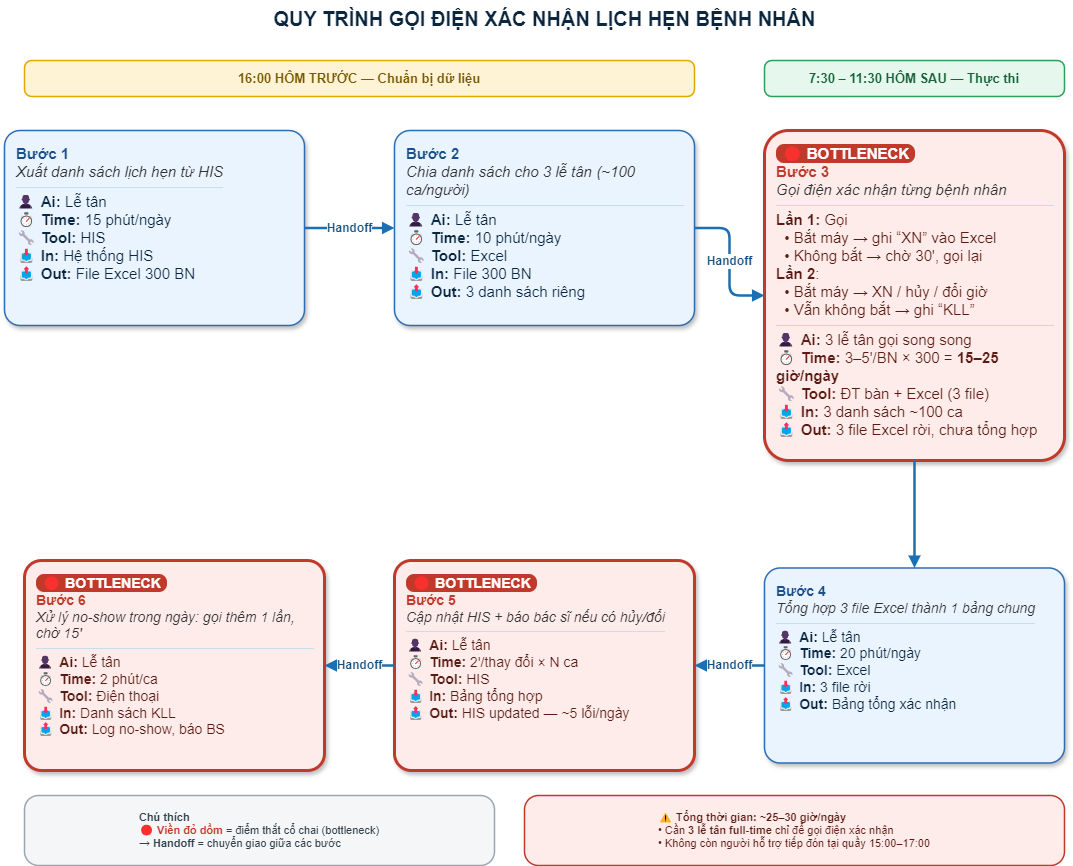

The diagram above was exported from draw.io. Its source (the exported page's mxGraphModel, read from the mxfile embedded in the PNG):
<mxGraphModel dx="1219" dy="713" grid="1" gridSize="10" guides="1" tooltips="1" connect="1" arrows="1" fold="1" page="1" pageScale="1" pageWidth="1169" pageHeight="960" math="0" shadow="0">
  <root>
    <mxCell id="0" />
    <mxCell id="1" parent="0" />
    <mxCell id="title" value="QUY TRÌNH GỌI ĐIỆN XÁC NHẬN LỊCH HẸN BỆNH NHÂN" style="text;html=1;align=center;fontSize=20;fontStyle=1;fontColor=#0B2740;" parent="1" vertex="1">
      <mxGeometry x="60" y="40" width="1040" height="40" as="geometry" />
    </mxCell>
    <mxCell id="n1" value="16:00 HÔM TRƯỚC — Chuẩn bị dữ liệu" style="rounded=1;arcSize=20;whiteSpace=wrap;html=1;fillColor=#FFF3D6;strokeColor=#E0A800;strokeWidth=1.5;fontColor=#7A5C00;fontStyle=1;fontSize=13;" parent="1" vertex="1">
      <mxGeometry x="60" y="100" width="670" height="36" as="geometry" />
    </mxCell>
    <mxCell id="n2" value="7:30 – 11:30 HÔM SAU — Thực thi" style="rounded=1;arcSize=20;whiteSpace=wrap;html=1;fillColor=#E6F7EE;strokeColor=#2E9E5B;strokeWidth=1.5;fontColor=#176338;fontStyle=1;fontSize=13;" parent="1" vertex="1">
      <mxGeometry x="800" y="100" width="300" height="36" as="geometry" />
    </mxCell>
    <mxCell id="n3" value="&lt;font style=&quot;font-size: 15px;&quot;&gt;&lt;b style=&quot;color: rgb(27, 79, 138);&quot;&gt;Bước 1&lt;/b&gt;&lt;br&gt;&lt;span style=&quot;color: rgb(51, 51, 51);&quot;&gt;&lt;i&gt;Xuất danh sách lịch hẹn từ HIS&lt;/i&gt;&lt;/span&gt;&lt;/font&gt;&lt;hr style=&quot;border-right: none; border-bottom: none; border-left: none; border-image: initial; border-top: 1px solid rgb(199, 221, 240); margin: 6px 0px 5px; font-size: 15px;&quot;&gt;&lt;font style=&quot;font-size: 15px;&quot;&gt;👤&amp;nbsp;&lt;b style=&quot;&quot;&gt;Ai:&lt;/b&gt; Lễ tân&lt;br&gt;⏱&amp;nbsp;&lt;b style=&quot;&quot;&gt;Time:&lt;/b&gt; 15 phút/ngày&lt;br&gt;🔧&amp;nbsp;&lt;b style=&quot;&quot;&gt;Tool:&lt;/b&gt; HIS&lt;br&gt;📥&amp;nbsp;&lt;b style=&quot;&quot;&gt;In:&lt;/b&gt; Hệ thống HIS&lt;br&gt;📤&amp;nbsp;&lt;b style=&quot;&quot;&gt;Out:&lt;/b&gt; File Excel 300 BN&lt;/font&gt;" style="rounded=1;arcSize=8;whiteSpace=wrap;html=1;fillColor=#EAF4FF;strokeColor=#2E6DB4;strokeWidth=1.5;align=left;verticalAlign=top;spacingLeft=10;spacingRight=10;spacingTop=8;fontColor=#0B2740;shadow=1;" parent="1" vertex="1">
      <mxGeometry x="40" y="170" width="300" height="195" as="geometry" />
    </mxCell>
    <mxCell id="n4" value="&lt;font style=&quot;font-size: 15px;&quot;&gt;&lt;b style=&quot;color: rgb(27, 79, 138);&quot;&gt;Bước 2&lt;/b&gt;&lt;br&gt;&lt;span style=&quot;color: rgb(51, 51, 51);&quot;&gt;&lt;i&gt;Chia danh sách cho 3 lễ tân (~100 ca/người)&lt;/i&gt;&lt;/span&gt;&lt;/font&gt;&lt;hr style=&quot;border-right: none; border-bottom: none; border-left: none; border-image: initial; border-top: 1px solid rgb(199, 221, 240); margin: 6px 0px 5px; font-size: 15px;&quot;&gt;&lt;font style=&quot;font-size: 15px;&quot;&gt;👤&amp;nbsp;&lt;b style=&quot;&quot;&gt;Ai:&lt;/b&gt; Lễ tân&lt;br&gt;⏱&amp;nbsp;&lt;b style=&quot;&quot;&gt;Time:&lt;/b&gt; 10 phút/ngày&lt;br&gt;🔧&amp;nbsp;&lt;b style=&quot;&quot;&gt;Tool:&lt;/b&gt; Excel&lt;br&gt;📥&amp;nbsp;&lt;b style=&quot;&quot;&gt;In:&lt;/b&gt; File 300 BN&lt;br&gt;📤&amp;nbsp;&lt;b style=&quot;&quot;&gt;Out:&lt;/b&gt; 3 danh sách riêng&lt;/font&gt;" style="rounded=1;arcSize=8;whiteSpace=wrap;html=1;fillColor=#EAF4FF;strokeColor=#2E6DB4;strokeWidth=1.5;align=left;verticalAlign=top;spacingLeft=10;spacingRight=10;spacingTop=8;fontColor=#0B2740;shadow=1;" parent="1" vertex="1">
      <mxGeometry x="430" y="170" width="300" height="195" as="geometry" />
    </mxCell>
    <mxCell id="n5" value="&lt;font style=&quot;font-size: 15px;&quot;&gt;&lt;span style=&quot;background: rgb(192, 57, 43); color: rgb(255, 255, 255); padding: 1px 6px; border-radius: 8px; font-weight: bold;&quot;&gt;🔴 BOTTLENECK&lt;/span&gt;&lt;br&gt;&lt;b style=&quot;color: rgb(192, 57, 43);&quot;&gt;Bước 3&lt;/b&gt;&lt;br&gt;&lt;span style=&quot;color: rgb(51, 51, 51);&quot;&gt;&lt;i&gt;Gọi điện xác nhận từng bệnh nhân&lt;/i&gt;&lt;/span&gt;&lt;/font&gt;&lt;hr style=&quot;border-right: none; border-bottom: none; border-left: none; border-image: initial; border-top: 1px solid rgb(199, 221, 240); margin: 6px 0px 5px; font-size: 15px;&quot;&gt;&lt;font style=&quot;font-size: 15px;&quot;&gt;&lt;b&gt;Lần 1:&lt;/b&gt; Gọi&amp;nbsp;&lt;br&gt;&amp;nbsp;&amp;nbsp;• Bắt máy → ghi “XN” vào Excel&lt;br&gt;&amp;nbsp;&amp;nbsp;• Không bắt → chờ 30', gọi lại&lt;br&gt;&lt;b&gt;Lần 2&lt;/b&gt;:&lt;br&gt;&amp;nbsp;&amp;nbsp;• Bắt máy → XN / hủy / đổi giờ&lt;br&gt;&amp;nbsp;&amp;nbsp;• Vẫn không bắt → ghi “KLL”&lt;/font&gt;&lt;hr style=&quot;border-right: none; border-bottom: none; border-left: none; border-image: initial; border-top: 1px solid rgb(238, 202, 196); margin: 6px 0px 5px; font-size: 15px;&quot;&gt;&lt;font style=&quot;font-size: 15px;&quot;&gt;👤&amp;nbsp;&lt;b style=&quot;&quot;&gt;Ai:&lt;/b&gt; 3 lễ tân gọi song song&lt;br&gt;⏱&amp;nbsp;&lt;b style=&quot;&quot;&gt;Time:&lt;/b&gt; 3–5'/BN × 300 = &lt;b style=&quot;&quot;&gt;15–25 giờ/ngày&lt;/b&gt;&lt;br&gt;🔧&amp;nbsp;&lt;b style=&quot;&quot;&gt;Tool:&lt;/b&gt; ĐT bàn + Excel (3 file)&lt;br&gt;📥&amp;nbsp;&lt;b style=&quot;&quot;&gt;In:&lt;/b&gt; 3 danh sách ~100 ca&lt;br&gt;📤&amp;nbsp;&lt;b style=&quot;&quot;&gt;Out:&lt;/b&gt; 3 file Excel rời, chưa tổng hợp&lt;/font&gt;" style="rounded=1;arcSize=8;whiteSpace=wrap;html=1;fillColor=#FDECEA;strokeColor=#C0392B;strokeWidth=3;align=left;verticalAlign=top;spacingLeft=10;spacingRight=10;spacingTop=8;fontColor=#5B1A12;shadow=1;" parent="1" vertex="1">
      <mxGeometry x="800" y="170" width="300" height="330" as="geometry" />
    </mxCell>
    <mxCell id="n6" value="&lt;font style=&quot;font-size: 14px;&quot;&gt;&lt;b style=&quot;color: rgb(27, 79, 138);&quot;&gt;Bước 4&lt;/b&gt;&lt;br&gt;&lt;span style=&quot;color: rgb(51, 51, 51);&quot;&gt;&lt;i&gt;Tổng hợp 3 file Excel thành 1 bảng chung&lt;/i&gt;&lt;/span&gt;&lt;/font&gt;&lt;hr style=&quot;border-right: none; border-bottom: none; border-left: none; border-image: initial; border-top: 1px solid rgb(199, 221, 240); margin: 6px 0px 5px; font-size: 14px;&quot;&gt;&lt;font style=&quot;font-size: 14px;&quot;&gt;👤&amp;nbsp;&lt;b&gt;Ai:&lt;/b&gt; Lễ tân&lt;br&gt;⏱&amp;nbsp;&lt;b&gt;Time:&lt;/b&gt; 20 phút/ngày&lt;br&gt;🔧&amp;nbsp;&lt;b&gt;Tool:&lt;/b&gt; Excel&lt;br&gt;📥&amp;nbsp;&lt;b&gt;In:&lt;/b&gt; 3 file rời&lt;br&gt;📤&amp;nbsp;&lt;b style=&quot;&quot;&gt;Out:&lt;/b&gt; Bảng tổng xác nhận&lt;/font&gt;" style="rounded=1;arcSize=8;whiteSpace=wrap;html=1;fillColor=#EAF4FF;strokeColor=#2E6DB4;strokeWidth=1.5;align=left;verticalAlign=top;spacingLeft=10;spacingRight=10;spacingTop=8;fontColor=#0B2740;shadow=1;" parent="1" vertex="1">
      <mxGeometry x="800" y="607.5" width="300" height="195" as="geometry" />
    </mxCell>
    <mxCell id="n7" value="&lt;font style=&quot;font-size: 14px;&quot;&gt;&lt;span style=&quot;background: rgb(192, 57, 43); color: rgb(255, 255, 255); padding: 1px 6px; border-radius: 8px; font-weight: bold;&quot;&gt;🔴 BOTTLENECK&lt;/span&gt;&lt;br&gt;&lt;b style=&quot;color: rgb(192, 57, 43);&quot;&gt;Bước 5&lt;/b&gt;&lt;br&gt;&lt;span style=&quot;color: rgb(51, 51, 51);&quot;&gt;&lt;i&gt;Cập nhật HIS + báo bác sĩ nếu có hủy/đổi&lt;/i&gt;&lt;/span&gt;&lt;/font&gt;&lt;hr style=&quot;border-right: none; border-bottom: none; border-left: none; border-image: initial; border-top: 1px solid rgb(199, 221, 240); margin: 6px 0px 5px; font-size: 14px;&quot;&gt;&lt;font style=&quot;font-size: 14px;&quot;&gt;👤&amp;nbsp;&lt;b style=&quot;&quot;&gt;Ai:&lt;/b&gt; Lễ tân&lt;br&gt;⏱&amp;nbsp;&lt;b style=&quot;&quot;&gt;Time:&lt;/b&gt; 2'/thay đổi × N ca&lt;br&gt;🔧&amp;nbsp;&lt;b style=&quot;&quot;&gt;Tool:&lt;/b&gt; HIS&lt;br&gt;📥&amp;nbsp;&lt;b style=&quot;&quot;&gt;In:&lt;/b&gt; Bảng tổng hợp&lt;br&gt;📤&amp;nbsp;&lt;b style=&quot;&quot;&gt;Out:&lt;/b&gt; HIS updated — ~5 lỗi/ngày&lt;/font&gt;" style="rounded=1;arcSize=8;whiteSpace=wrap;html=1;fillColor=#FDECEA;strokeColor=#C0392B;strokeWidth=3;align=left;verticalAlign=top;spacingLeft=10;spacingRight=10;spacingTop=8;fontColor=#5B1A12;shadow=1;" parent="1" vertex="1">
      <mxGeometry x="430" y="600" width="300" height="210" as="geometry" />
    </mxCell>
    <mxCell id="n8" value="&lt;font style=&quot;font-size: 14px;&quot;&gt;&lt;span style=&quot;background: rgb(192, 57, 43); color: rgb(255, 255, 255); padding: 1px 6px; border-radius: 8px; font-weight: bold;&quot;&gt;🔴 BOTTLENECK&lt;/span&gt;&lt;br&gt;&lt;b style=&quot;color: rgb(192, 57, 43);&quot;&gt;Bước 6&lt;/b&gt;&lt;br&gt;&lt;span style=&quot;color: rgb(51, 51, 51);&quot;&gt;&lt;i&gt;Xử lý no-show trong ngày: gọi thêm 1 lần, chờ 15'&lt;/i&gt;&lt;/span&gt;&lt;/font&gt;&lt;hr style=&quot;border-right: none; border-bottom: none; border-left: none; border-image: initial; border-top: 1px solid rgb(199, 221, 240); margin: 6px 0px 5px; font-size: 14px;&quot;&gt;&lt;font style=&quot;font-size: 14px;&quot;&gt;👤&amp;nbsp;&lt;b style=&quot;&quot;&gt;Ai:&lt;/b&gt; Lễ tân&lt;br&gt;⏱&amp;nbsp;&lt;b style=&quot;&quot;&gt;Time:&lt;/b&gt; 2 phút/ca&lt;br&gt;🔧&amp;nbsp;&lt;b style=&quot;&quot;&gt;Tool:&lt;/b&gt; Điện thoại&lt;br&gt;📥&amp;nbsp;&lt;b style=&quot;&quot;&gt;In:&lt;/b&gt; Danh sách KLL&lt;br&gt;📤&amp;nbsp;&lt;b style=&quot;&quot;&gt;Out:&lt;/b&gt; Log no-show, báo BS&lt;/font&gt;" style="rounded=1;arcSize=8;whiteSpace=wrap;html=1;fillColor=#FDECEA;strokeColor=#C0392B;strokeWidth=3;align=left;verticalAlign=top;spacingLeft=10;spacingRight=10;spacingTop=8;fontColor=#5B1A12;shadow=1;" parent="1" vertex="1">
      <mxGeometry x="60" y="600" width="300" height="210" as="geometry" />
    </mxCell>
    <mxCell id="n9" value="Handoff" style="edgeStyle=orthogonalEdgeStyle;rounded=1;html=1;strokeColor=#1B6FB3;strokeWidth=2.5;fontColor=#13507f;fontStyle=1;fontSize=12;endArrow=block;endFill=1;startArrow=none;" parent="1" source="n3" target="n4" edge="1">
      <mxGeometry relative="1" as="geometry" />
    </mxCell>
    <mxCell id="n10" value="Handoff" style="edgeStyle=orthogonalEdgeStyle;rounded=1;html=1;strokeColor=#1B6FB3;strokeWidth=2.5;fontColor=#13507f;fontStyle=1;fontSize=12;endArrow=block;endFill=1;startArrow=none;" parent="1" source="n4" target="n5" edge="1">
      <mxGeometry relative="1" as="geometry" />
    </mxCell>
    <mxCell id="n11" value="" style="edgeStyle=orthogonalEdgeStyle;rounded=1;html=1;strokeColor=#1B6FB3;strokeWidth=2.5;fontColor=#13507f;fontStyle=1;fontSize=12;endArrow=block;endFill=1;startArrow=none;" parent="1" source="n5" target="n6" edge="1">
      <mxGeometry relative="1" as="geometry" />
    </mxCell>
    <mxCell id="n12" value="Handoff" style="edgeStyle=orthogonalEdgeStyle;rounded=1;html=1;strokeColor=#1B6FB3;strokeWidth=2.5;fontColor=#13507f;fontStyle=1;fontSize=12;endArrow=block;endFill=1;startArrow=none;" parent="1" source="n6" target="n7" edge="1">
      <mxGeometry relative="1" as="geometry" />
    </mxCell>
    <mxCell id="n13" value="Handoff" style="edgeStyle=orthogonalEdgeStyle;rounded=1;html=1;strokeColor=#1B6FB3;strokeWidth=2.5;fontColor=#13507f;fontStyle=1;fontSize=12;endArrow=block;endFill=1;startArrow=none;" parent="1" source="n7" target="n8" edge="1">
      <mxGeometry relative="1" as="geometry" />
    </mxCell>
    <mxCell id="n14" value="&lt;div style=&quot;text-align: left; font-weight: normal; font-size: 11px;&quot;&gt;&lt;b&gt;Chú thích&lt;/b&gt;&lt;br&gt;&lt;span style=&quot;color:#C0392B;font-weight:bold&quot;&gt;🔴 Viền đỏ dồm&lt;/span&gt;&amp;nbsp;= điểm thắt cổ chai (bottleneck)&lt;br&gt;&lt;b&gt;→ Handoff&lt;/b&gt; = chuyển giao giữa các bước&lt;/div&gt;" style="rounded=1;arcSize=20;whiteSpace=wrap;html=1;fillColor=#F4F6F8;strokeColor=#9AA7B2;strokeWidth=1.5;fontColor=#33414C;fontStyle=1;fontSize=13;" parent="1" vertex="1">
      <mxGeometry x="60" y="835" width="470" height="70" as="geometry" />
    </mxCell>
    <mxCell id="n15" value="&lt;div style=&quot;text-align: left; font-weight: normal; font-size: 11px; color: rgb(91, 26, 18);&quot;&gt;⚠ &lt;b&gt;Tổng thời gian: ~25–30 giờ/ngày&lt;/b&gt;&lt;br&gt;• Cần &lt;b&gt;3 lễ tân full-time&lt;/b&gt; chỉ để gọi điện xác nhận&lt;br&gt;• Không còn người hỗ trợ tiếp đón tại quầy 15:00–17:00&lt;/div&gt;" style="rounded=1;arcSize=20;whiteSpace=wrap;html=1;fillColor=#FDECEA;strokeColor=#C0392B;strokeWidth=1.5;fontColor=#5B1A12;fontStyle=1;fontSize=13;" parent="1" vertex="1">
      <mxGeometry x="560" y="835" width="540" height="70" as="geometry" />
    </mxCell>
  </root>
</mxGraphModel>